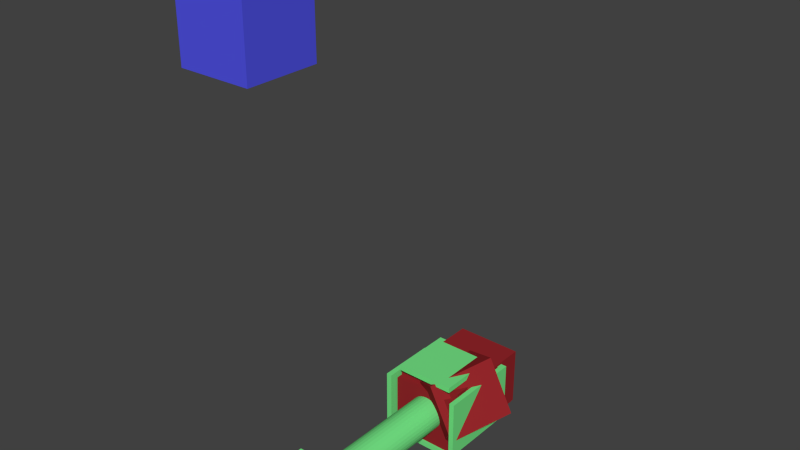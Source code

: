 # Source: neck.blend  (saved by Blender 2.62.0; exported with 4.5.12 LTS)
import bpy
from mathutils import Matrix  # noqa: F401  (used for matrix-valued properties, if any)

bpy.ops.wm.read_factory_settings(use_empty=True)
scene = bpy.context.scene
scene.name = 'Scene'

# ---- collections
col_collection_1 = bpy.data.collections.new('Collection 1'); scene.collection.children.link(col_collection_1)

# ---- materials (node trees are filled in below, after node groups)
mat_material_002 = bpy.data.materials.new('Material.002')
mat_material_002.alpha_threshold = 0.0
mat_material_002.use_transparent_shadow = False
mat_material_002.diffuse_color = (0.08287, 0.0874, 0.8, 1.0)
mat_material_002.roughness = 0.5
mat_material_002.line_color = (0.0, 0.0, 0.0, 1.0)
mat_material = bpy.data.materials.new('Material')
mat_material.alpha_threshold = 0.0
mat_material.use_transparent_shadow = False
mat_material.diffuse_color = (0.3046, 0.02028, 0.02415, 1.0)
mat_material.specular_color = (0.4869, 0.4374, 0.4566)
mat_material.roughness = 0.5
mat_material.line_color = (0.0, 0.0, 0.0, 1.0)
mat_material_001 = bpy.data.materials.new('Material.001')
mat_material_001.alpha_threshold = 0.0
mat_material_001.use_transparent_shadow = False
mat_material_001.diffuse_color = (0.1812, 0.8, 0.2419, 1.0)
mat_material_001.roughness = 0.5
mat_material_001.line_color = (0.0, 0.0, 0.0, 1.0)

# ---- material node trees

# ---- world
world_world = bpy.data.worlds.new('World'); scene.world = world_world
world_world.color = (0.05088, 0.05088, 0.05088)
world_world.use_sun_shadow = False
world_world.sun_shadow_jitter_overblur = 0.0
world_world.cycles.sampling_method = 'MANUAL'
world_world.cycles.sample_map_resolution = 256

# ---- meshes
me_cube_001 = bpy.data.meshes.new('Cube.001')
me_cube_001.from_pydata([(1.0, 1.0, -1.0), (1.0, -1.0, -1.0), (-1.0, -1.0, -1.0), (-1.0, 1.0, -1.0), (1.0, 1.0, 1.0), (1.0, -1.0, 1.0), (-1.0, -1.0, 1.0), (-1.0, 1.0, 1.0)], [], [(0, 1, 2, 3), (4, 7, 6, 5), (0, 4, 5, 1), (1, 5, 6, 2), (2, 6, 7, 3), (4, 0, 3, 7)])
me_cube_001.materials.append(mat_material_002)
me_cube_001.use_remesh_preserve_volume = False
me_cube_001.use_remesh_preserve_attributes = False
me_cube_001.use_mirror_vertex_groups = False
me_cube_001.update()
me_cube_011 = bpy.data.meshes.new('Cube.011')
me_cube_011.from_pydata([(0.1556, 0.1992, -0.1556), (0.1556, -0.1992, -0.1556), (-0.1556, -0.1992, -0.1556), (-0.1556, 0.1992, -0.1556), (0.1556, 0.1992, 0.1556), (0.1556, -0.1992, 0.1556), (-0.1556, -0.1992, 0.1556), (-0.1556, 0.1992, 0.1556)], [], [(0, 1, 2, 3), (4, 7, 6, 5), (0, 4, 5, 1), (1, 5, 6, 2), (2, 6, 7, 3), (4, 0, 3, 7)])
me_cube_011.materials.append(mat_material)
me_cube_011.use_remesh_preserve_volume = False
me_cube_011.use_remesh_preserve_attributes = False
me_cube_011.use_mirror_vertex_groups = False
me_cube_011.update()
me_cube = bpy.data.meshes.new('Cube')
me_cube.from_pydata([(0.1556, 0.1992, -0.1556), (0.1556, -0.1992, -0.1556), (-0.1556, -0.1992, -0.1556), (-0.1556, 0.1992, -0.1556), (0.1556, 0.1992, 0.1556), (0.1556, -0.1992, 0.1556), (-0.1556, -0.1992, 0.1556), (-0.1556, 0.1992, 0.1556)], [], [(0, 1, 2, 3), (4, 7, 6, 5), (0, 4, 5, 1), (1, 5, 6, 2), (2, 6, 7, 3), (4, 0, 3, 7)])
me_cube.materials.append(mat_material)
me_cube.use_remesh_preserve_volume = False
me_cube.use_remesh_preserve_attributes = False
me_cube.use_mirror_vertex_groups = False
me_cube.update()
me_cube_012 = bpy.data.meshes.new('Cube.012')
me_cube_012.from_pydata([(2.045, -1.273, -0.9862), (2.045, -1.273, 1.014), (2.363, -1.273, 1.014), (2.363, -1.273, -0.9862), (2.363, 1.256, -0.9862), (2.045, 1.256, -0.9862), (2.363, 1.256, 1.014), (2.045, 1.256, 1.014), (10.81, 0.01346, -0.5484), (10.81, 0.1767, -0.537), (10.81, 0.3338, -0.5034), (10.81, 0.4785, -0.4487), (10.81, 0.6053, -0.3751), (10.81, 0.7094, -0.2855), (10.81, 0.7867, -0.1832), (10.81, 0.8344, -0.07221), (10.81, 0.8505, 0.0432), (10.81, 0.8344, 0.1586), (10.81, 0.7867, 0.2696), (10.81, 0.7094, 0.3719), (10.81, 0.6053, 0.4615), (10.81, 0.4785, 0.5351), (10.81, 0.3338, 0.5898), (10.81, 0.1767, 0.6234), (10.81, 0.01346, 0.6348), (10.81, -0.1498, 0.6234), (10.81, -0.3069, 0.5898), (10.81, -0.4516, 0.5351), (10.81, -0.5784, 0.4615), (10.81, -0.6825, 0.3719), (10.81, -0.7598, 0.2696), (10.81, -0.8075, 0.1586), (10.81, -0.8235, 0.0432), (10.81, -0.8075, -0.07221), (10.81, -0.7598, -0.1832), (10.81, -0.6825, -0.2855), (10.81, -0.5784, -0.3751), (10.81, -0.4516, -0.4487), (10.81, -0.3069, -0.5034), (10.81, -0.1498, -0.537), (2.364, 0.01346, -0.5484), (2.364, 0.1767, -0.537), (2.364, 0.3338, -0.5034), (2.364, 0.4785, -0.4487), (2.364, 0.6053, -0.3751), (2.364, 0.7094, -0.2855), (2.364, 0.7867, -0.1832), (2.364, 0.8344, -0.07221), (2.364, 0.8505, 0.0432), (2.364, 0.8344, 0.1586), (2.364, 0.7867, 0.2696), (2.364, 0.7094, 0.3719), (2.364, 0.6053, 0.4615), (2.364, 0.4785, 0.5351), (2.364, 0.3338, 0.5898), (2.364, 0.1767, 0.6234), (2.364, 0.01346, 0.6348), (2.364, -0.1498, 0.6234), (2.364, -0.3068, 0.5898), (2.364, -0.4516, 0.5351), (2.364, -0.5784, 0.4615), (2.364, -0.6825, 0.3719), (2.364, -0.7598, 0.2696), (2.364, -0.8075, 0.1586), (2.364, -0.8235, 0.0432), (2.364, -0.8075, -0.07221), (2.364, -0.7598, -0.1832), (2.364, -0.6825, -0.2855), (2.364, -0.5784, -0.3751), (2.364, -0.4516, -0.4487), (2.364, -0.3069, -0.5034), (2.364, -0.1498, -0.537), (10.81, 0.01346, 0.0432), (2.364, 0.01346, 0.0432)], [], [(3, 0, 5, 4), (2, 3, 4, 6), (1, 2, 6, 7), (0, 1, 7, 5), (5, 7, 6, 4), (0, 3, 2, 1), (72, 8, 9), (73, 41, 40), (72, 9, 10), (73, 42, 41), (72, 10, 11), (73, 43, 42), (72, 11, 12), (73, 44, 43), (72, 12, 13), (73, 45, 44), (72, 13, 14), (73, 46, 45), (72, 14, 15), (73, 47, 46), (72, 15, 16), (73, 48, 47), (72, 16, 17), (73, 49, 48), (72, 17, 18), (73, 50, 49), (72, 18, 19), (73, 51, 50), (72, 19, 20), (73, 52, 51), (72, 20, 21), (73, 53, 52), (72, 21, 22), (73, 54, 53), (72, 22, 23), (73, 55, 54), (72, 23, 24), (73, 56, 55), (72, 24, 25), (73, 57, 56), (72, 25, 26), (73, 58, 57), (72, 26, 27), (73, 59, 58), (72, 27, 28), (73, 60, 59), (72, 28, 29), (73, 61, 60), (72, 29, 30), (73, 62, 61), (72, 30, 31), (73, 63, 62), (72, 31, 32), (73, 64, 63), (72, 32, 33), (73, 65, 64), (72, 33, 34), (73, 66, 65), (72, 34, 35), (73, 67, 66), (72, 35, 36), (73, 68, 67), (72, 36, 37), (73, 69, 68), (72, 37, 38), (73, 70, 69), (72, 38, 39), (73, 71, 70), (72, 39, 8), (73, 40, 71), (8, 40, 41, 9), (9, 41, 42, 10), (10, 42, 43, 11), (11, 43, 44, 12), (12, 44, 45, 13), (13, 45, 46, 14), (14, 46, 47, 15), (15, 47, 48, 16), (16, 48, 49, 17), (17, 49, 50, 18), (18, 50, 51, 19), (19, 51, 52, 20), (20, 52, 53, 21), (21, 53, 54, 22), (22, 54, 55, 23), (23, 55, 56, 24), (24, 56, 57, 25), (25, 57, 58, 26), (26, 58, 59, 27), (27, 59, 60, 28), (28, 60, 61, 29), (29, 61, 62, 30), (30, 62, 63, 31), (31, 63, 64, 32), (32, 64, 65, 33), (33, 65, 66, 34), (34, 66, 67, 35), (35, 67, 68, 36), (36, 68, 69, 37), (37, 69, 70, 38), (38, 70, 71, 39), (39, 71, 40, 8)])
me_cube_012.materials.append(mat_material_001)
me_cube_012.use_remesh_preserve_volume = False
me_cube_012.use_remesh_preserve_attributes = False
me_cube_012.use_mirror_vertex_groups = False
me_cube_012.update()
me_neckdm1bracketgeom = bpy.data.meshes.new('NeckDM1BracketGeom')
me_neckdm1bracketgeom.from_pydata([(-2.036, 0.8394, -0.9631), (-2.036, -1.701, -0.9631), (-2.335, -1.701, -0.9631), (-2.335, 0.8394, -0.9631), (-2.036, 0.8394, 1.037), (-2.036, -1.701, 1.037), (-2.335, -1.701, 1.037), (-2.335, 0.8394, 1.037), (-2.335, -1.99, -0.9631), (-2.335, -1.99, 1.037), (-2.036, -1.99, -0.9631), (-2.036, -1.99, 1.037), (2.123, -1.701, -0.9631), (2.123, -1.99, -0.9631), (2.123, -1.99, 1.037), (2.123, -1.701, 1.037), (2.442, -1.701, 1.037), (2.442, -1.701, -0.9631), (2.442, -1.99, 1.037), (2.442, -1.99, -0.9631), (2.442, 0.8287, -0.9631), (2.123, 0.8287, -0.9631), (2.442, 0.8287, 1.037), (2.123, 0.8287, 1.037)], [], [(0, 1, 2, 3), (4, 7, 6, 5), (0, 4, 5, 1), (2, 6, 7, 3), (4, 0, 3, 7), (6, 2, 8, 9), (5, 6, 9, 11), (2, 1, 10, 8), (10, 11, 9, 8), (10, 1, 12, 13), (11, 10, 13, 14), (5, 11, 14, 15), (1, 5, 15, 12), (15, 14, 18, 16), (14, 13, 19, 18), (13, 12, 17, 19), (17, 16, 18, 19), (17, 12, 21, 20), (16, 17, 20, 22), (15, 16, 22, 23), (12, 15, 23, 21), (21, 23, 22, 20)])
me_neckdm1bracketgeom.materials.append(mat_material_001)
me_neckdm1bracketgeom.use_remesh_preserve_volume = False
me_neckdm1bracketgeom.use_remesh_preserve_attributes = False
me_neckdm1bracketgeom.use_mirror_vertex_groups = False
me_neckdm1bracketgeom.update()
me_neckdm2base = bpy.data.meshes.new('NeckDM2Base')
me_neckdm2base.from_pydata([(0.1556, 0.1992, -0.1556), (0.1556, -0.1992, -0.1556), (-0.1556, -0.1992, -0.1556), (-0.1556, 0.1992, -0.1556), (0.1556, 0.1992, 0.1556), (0.1556, -0.1992, 0.1556), (-0.1556, -0.1992, 0.1556), (-0.1556, 0.1992, 0.1556)], [], [(0, 1, 2, 3), (4, 7, 6, 5), (0, 4, 5, 1), (1, 5, 6, 2), (2, 6, 7, 3), (4, 0, 3, 7)])
me_neckdm2base.materials.append(mat_material)
me_neckdm2base.use_remesh_preserve_volume = False
me_neckdm2base.use_remesh_preserve_attributes = False
me_neckdm2base.use_mirror_vertex_groups = False
me_neckdm2base.update()
me_neckdm2bracketgeom = bpy.data.meshes.new('NeckDM2BracketGeom')
me_neckdm2bracketgeom.from_pydata([(-2.036, 0.8394, -0.9631), (-2.036, -1.701, -0.9631), (-2.335, -1.701, -0.9631), (-2.335, 0.8394, -0.9631), (-2.036, 0.8394, 1.037), (-2.036, -1.701, 1.037), (-2.335, -1.701, 1.037), (-2.335, 0.8394, 1.037), (-2.335, -1.99, -0.9631), (-2.335, -1.99, 1.037), (-2.036, -1.99, -0.9631), (-2.036, -1.99, 1.037), (2.123, -1.701, -0.9631), (2.123, -1.99, -0.9631), (2.123, -1.99, 1.037), (2.123, -1.701, 1.037), (2.442, -1.701, 1.037), (2.442, -1.701, -0.9631), (2.442, -1.99, 1.037), (2.442, -1.99, -0.9631), (2.442, 0.8287, -0.9631), (2.123, 0.8287, -0.9631), (2.442, 0.8287, 1.037), (2.123, 0.8287, 1.037)], [], [(0, 1, 2, 3), (4, 7, 6, 5), (0, 4, 5, 1), (2, 6, 7, 3), (4, 0, 3, 7), (6, 2, 8, 9), (5, 6, 9, 11), (2, 1, 10, 8), (10, 11, 9, 8), (10, 1, 12, 13), (11, 10, 13, 14), (5, 11, 14, 15), (1, 5, 15, 12), (15, 14, 18, 16), (14, 13, 19, 18), (13, 12, 17, 19), (17, 16, 18, 19), (17, 12, 21, 20), (16, 17, 20, 22), (15, 16, 22, 23), (12, 15, 23, 21), (21, 23, 22, 20)])
me_neckdm2bracketgeom.materials.append(mat_material_001)
me_neckdm2bracketgeom.use_remesh_preserve_volume = False
me_neckdm2bracketgeom.use_remesh_preserve_attributes = False
me_neckdm2bracketgeom.use_mirror_vertex_groups = False
me_neckdm2bracketgeom.update()
me_cube_002 = bpy.data.meshes.new('Cube.002')
me_cube_002.from_pydata([(0.1556, 0.1992, -0.1556), (0.1556, -0.1992, -0.1556), (-0.1556, -0.1992, -0.1556), (-0.1556, 0.1992, -0.1556), (0.1556, 0.1992, 0.1556), (0.1556, -0.1992, 0.1556), (-0.1556, -0.1992, 0.1556), (-0.1556, 0.1992, 0.1556)], [], [(0, 1, 2, 3), (4, 7, 6, 5), (0, 4, 5, 1), (1, 5, 6, 2), (2, 6, 7, 3), (4, 0, 3, 7)])
me_cube_002.materials.append(mat_material)
me_cube_002.use_remesh_preserve_volume = False
me_cube_002.use_remesh_preserve_attributes = False
me_cube_002.use_mirror_vertex_groups = False
me_cube_002.update()
me_neckdm1bracketgeom_001 = bpy.data.meshes.new('NeckDM1BracketGeom.001')
me_neckdm1bracketgeom_001.from_pydata([(-2.036, 0.8394, -0.9631), (-2.036, -1.701, -0.9631), (-2.335, -1.701, -0.9631), (-2.335, 0.8394, -0.9631), (-2.036, 0.8394, 1.037), (-2.036, -1.701, 1.037), (-2.335, -1.701, 1.037), (-2.335, 0.8394, 1.037), (-2.335, -1.99, -0.9631), (-2.335, -1.99, 1.037), (-2.036, -1.99, -0.9631), (-2.036, -1.99, 1.037), (2.123, -1.701, -0.9631), (2.123, -1.99, -0.9631), (2.123, -1.99, 1.037), (2.123, -1.701, 1.037), (2.442, -1.701, 1.037), (2.442, -1.701, -0.9631), (2.442, -1.99, 1.037), (2.442, -1.99, -0.9631), (2.442, 0.8287, -0.9631), (2.123, 0.8287, -0.9631), (2.442, 0.8287, 1.037), (2.123, 0.8287, 1.037)], [], [(0, 1, 2, 3), (4, 7, 6, 5), (0, 4, 5, 1), (2, 6, 7, 3), (4, 0, 3, 7), (6, 2, 8, 9), (5, 6, 9, 11), (2, 1, 10, 8), (10, 11, 9, 8), (10, 1, 12, 13), (11, 10, 13, 14), (5, 11, 14, 15), (1, 5, 15, 12), (15, 14, 18, 16), (14, 13, 19, 18), (13, 12, 17, 19), (17, 16, 18, 19), (17, 12, 21, 20), (16, 17, 20, 22), (15, 16, 22, 23), (12, 15, 23, 21), (21, 23, 22, 20)])
me_neckdm1bracketgeom_001.materials.append(mat_material_001)
me_neckdm1bracketgeom_001.use_remesh_preserve_volume = False
me_neckdm1bracketgeom_001.use_remesh_preserve_attributes = False
me_neckdm1bracketgeom_001.use_mirror_vertex_groups = False
me_neckdm1bracketgeom_001.update()
arm_armature_002 = bpy.data.armatures.new('Armature.002')  # bones are not reproduced

# ---- objects
ob_cube = bpy.data.objects.new('Cube', me_cube_001)
ob_armature = bpy.data.objects.new('Armature', arm_armature_002)
ob_neckdm0 = bpy.data.objects.new('NeckDM0', me_cube_011)
ob_neckdm1 = bpy.data.objects.new('NeckDM1', me_cube)
ob_neckdm0bracket = bpy.data.objects.new('NeckDM0Bracket', me_cube_012)
ob_neckdm1bracket = bpy.data.objects.new('NeckDM1Bracket', me_neckdm1bracketgeom)
ob_neckdm2 = bpy.data.objects.new('NeckDM2', me_neckdm2base)
ob_neckdm2bracket = bpy.data.objects.new('NeckDM2Bracket', me_neckdm2bracketgeom)
ob_neckdm3 = bpy.data.objects.new('NeckDM3', me_cube_002)
ob_neckdm3bracket = bpy.data.objects.new('NeckDM3Bracket', me_neckdm1bracketgeom_001)

# ---- transforms, parenting, visibility, modifiers, constraints
ob_cube.location = (-0.03226, -0.1279, 0.305)
ob_cube.scale = (0.02434, 0.02434, 0.02434)
ob_cube.lineart.crease_threshold = 0.0
ob_armature.location = (0.008758, 0.0265, 0.02625)
ob_armature.scale = (0.0938, 0.0938, 0.0938)
ob_armature.lineart.crease_threshold = 0.0
ob_neckdm0.parent = ob_armature
ob_neckdm0.matrix_parent_inverse = Matrix(((8.464, 4.833, 4.318, -0.3156), (-4.833, -0.02539, 9.502, -0.4976), (4.318, -9.502, 2.171, 0.157), (0.0, 0.0, 0.0, 1.0)))
ob_neckdm0.location = (0.008758, 0.0265, 0.02625)
ob_neckdm0.rotation_euler = (-1.571, -1.571, 0.0)
ob_neckdm0.scale = (0.1446, 0.1632, 0.1285)
ob_neckdm0.lock_rotations_4d = False
ob_neckdm0.empty_display_type = 'ARROWS'
ob_neckdm0.lineart.crease_threshold = 0.0
ob_neckdm1.parent = ob_armature
ob_neckdm1.matrix_parent_inverse = Matrix(((-10.66, 0.02405, 0.024, -0.04051), (0.02405, 0.02563, 10.66, -2.181), (0.02399, 10.66, -0.02568, -0.2805), (0.0, 0.0, 0.0, 1.0)))
ob_neckdm1.location = (-0.003019, 0.02806, 0.1849)
ob_neckdm1.rotation_euler = (1.571, -0.0, 0.0)
ob_neckdm1.scale = (0.1446, 0.1632, 0.1285)
ob_neckdm1.lock_rotations_4d = False
ob_neckdm1.empty_display_type = 'ARROWS'
ob_neckdm1.lineart.crease_threshold = 0.0
ob_neckdm0bracket.parent = ob_armature
ob_neckdm0bracket.matrix_parent_inverse = Matrix(((-10.66, 0.02405, 0.024, -0.04051), (0.02405, 0.02563, 10.66, -2.181), (0.02399, 10.66, -0.02568, -0.2805), (0.0, 0.0, 0.0, 1.0)))
ob_neckdm0bracket.location = (-0.003349, 0.02656, 0.02501)
ob_neckdm0bracket.rotation_euler = (-0.0, 4.712, 0.0)
ob_neckdm0bracket.scale = (0.01161, 0.01414, 0.02)
ob_neckdm0bracket.lineart.crease_threshold = 0.0
ob_neckdm1bracket.parent = ob_armature
ob_neckdm1bracket.matrix_parent_inverse = Matrix(((-10.66, -9.357e-07, -7.451e-07, -0.03495), (-1.623e-06, 1.447e-06, 10.66, -2.722), (-1.05e-06, 10.66, -9.537e-07, -0.2858), (0.0, 0.0, 0.0, 1.0)))
ob_neckdm1bracket.location = (-0.003279, 0.02681, 0.2046)
ob_neckdm1bracket.rotation_euler = (-1.571, -0.0, 0.0)
ob_neckdm1bracket.scale = (0.01161, 0.01414, 0.02)
ob_neckdm1bracket.lineart.crease_threshold = 0.0
ob_neckdm2.parent = ob_armature
ob_neckdm2.matrix_parent_inverse = Matrix(((-6.869e-07, -10.66, -3.576e-07, 0.2858), (10.66, -7.961e-07, 7.153e-07, -0.1888), (-1.62e-06, 4.91e-08, 10.66, -2.722), (0.0, 0.0, 0.0, 1.0)))
ob_neckdm2.location = (-0.007052, 0.02799, 0.2523)
ob_neckdm2.rotation_euler = (0.0, -0.0, 1.571)
ob_neckdm2.scale = (0.1446, 0.1632, 0.1285)
ob_neckdm2.lock_rotations_4d = False
ob_neckdm2.empty_display_type = 'ARROWS'
ob_neckdm2.lineart.crease_threshold = 0.0
ob_neckdm2bracket.parent = ob_armature
ob_neckdm2bracket.matrix_parent_inverse = Matrix(((-10.66, 1.262e-06, -7.153e-07, 0.1888), (-1.62e-06, -7.557e-07, 10.66, -3.186), (1.153e-06, 10.66, 1.311e-06, -0.2858), (0.0, 0.0, 0.0, 1.0)))
ob_neckdm2bracket.location = (0.0181, 0.0276, 0.2517)
ob_neckdm2bracket.rotation_euler = (4.712, -7.55e-08, 1.571)
ob_neckdm2bracket.scale = (0.01161, 0.01414, 0.02)
ob_neckdm2bracket.lineart.crease_threshold = 0.0
ob_neckdm3.parent = ob_armature
ob_neckdm3.matrix_parent_inverse = Matrix(((-10.66, 3.301e-07, -5.96e-08, 0.1888), (-2.209e-07, -10.66, 8.047e-07, 0.1373), (-8.757e-07, 1.32e-06, 10.66, -3.186), (0.0, 0.0, 0.0, 1.0)))
ob_neckdm3.location = (0.01867, 0.03346, 0.2989)
ob_neckdm3.rotation_euler = (3.142, -0.0, 0.0)
ob_neckdm3.scale = (0.1446, 0.1632, 0.1285)
ob_neckdm3.lock_rotations_4d = False
ob_neckdm3.empty_display_type = 'ARROWS'
ob_neckdm3.lineart.crease_threshold = 0.0
ob_neckdm3bracket.parent = ob_armature
ob_neckdm3bracket.matrix_parent_inverse = Matrix(((-10.66, -9.32e-07, 0.0, 0.1888), (-8.757e-07, 5.411e-07, 10.66, -3.579), (-1.041e-06, 10.66, -2.98e-08, -0.1373), (0.0, 0.0, 0.0, 1.0)))
ob_neckdm3bracket.location = (0.01842, 0.01185, 0.3035)
ob_neckdm3bracket.rotation_euler = (-1.571, -0.0, 0.0)
ob_neckdm3bracket.scale = (0.01161, 0.01414, 0.02)
ob_neckdm3bracket.lineart.crease_threshold = 0.0

# ---- collection membership
col_collection_1.objects.link(ob_cube)
col_collection_1.objects.link(ob_armature)
col_collection_1.objects.link(ob_neckdm0)
col_collection_1.objects.link(ob_neckdm1)
col_collection_1.objects.link(ob_neckdm0bracket)
col_collection_1.objects.link(ob_neckdm1bracket)
col_collection_1.objects.link(ob_neckdm2)
col_collection_1.objects.link(ob_neckdm2bracket)
col_collection_1.objects.link(ob_neckdm3)
col_collection_1.objects.link(ob_neckdm3bracket)

# ---- scene / render settings (as saved in the file)
scene.frame_start = 1; scene.frame_end = 250; scene.frame_set(34)
scene.render.engine = 'BLENDER_EEVEE_NEXT'
scene.render.image_settings.color_mode = 'RGB'
scene.render.image_settings.compression = 90
scene.render.resolution_percentage = 50
scene.render.dither_intensity = 0.0
scene.render.bake_margin = 2
scene.render.bake_bias = 0.0
scene.cycles.use_denoising = False
scene.cycles.samples = 10
scene.cycles.sampling_pattern = 'TABULATED_SOBOL'
scene.cycles.light_sampling_threshold = 0.0
scene.cycles.use_adaptive_sampling = False
scene.cycles.use_light_tree = False
scene.cycles.blur_glossy = 0.0
scene.cycles.volume_bounces = 1
scene.cycles.pixel_filter_type = 'GAUSSIAN'
scene.cycles.sample_clamp_indirect = 0.0
scene.view_settings.view_transform = 'Standard'
bpy.context.view_layer.update()

# ---- added for rendering (the .blend has no active camera and no usable light): camera, sun
cam_auto = bpy.data.cameras.new('AutoCamera')
cam_auto.lens = 50.0
cam_auto.sensor_width = 36.0
cam_auto.clip_end = 1000.0
ob_auto_camera = bpy.data.objects.new('AutoCamera', cam_auto)
scene.collection.objects.link(ob_auto_camera)
ob_auto_camera.location = (0.375537, -0.496684, 0.4677)
ob_auto_camera.rotation_euler = (1.09748, -7.21219e-08, 0.694738)
scene.camera = ob_auto_camera
light_auto_sun = bpy.data.lights.new('AutoSun', 'SUN')
light_auto_sun.energy = 3.0
light_auto_sun.angle = 0.0523599
ob_auto_sun = bpy.data.objects.new('AutoSun', light_auto_sun)
scene.collection.objects.link(ob_auto_sun)
ob_auto_sun.rotation_euler = (0.872665, 0.174533, 0.523599)
bpy.context.view_layer.update()
